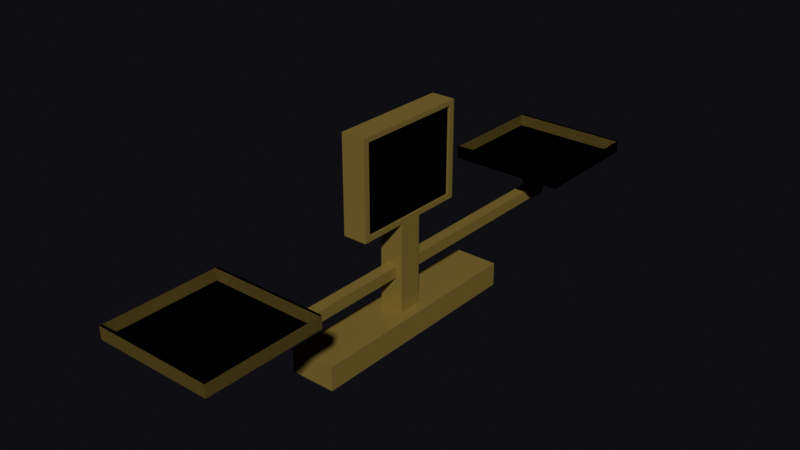 # Source: Planeta7.blend  (saved by Blender 4.0.36; exported with 4.5.12 LTS)
import bpy
from mathutils import Matrix  # noqa: F401  (used for matrix-valued properties, if any)

bpy.ops.wm.read_factory_settings(use_empty=True)
scene = bpy.context.scene
scene.name = 'Scene'

# ---- collections
col_collection = bpy.data.collections.new('Collection'); scene.collection.children.link(col_collection)

# ---- materials (node trees are filled in below, after node groups)
mat_platos = bpy.data.materials.new('Platos')
mat_platos.alpha_threshold = 0.0
mat_platos.use_backface_culling = True
mat_platos.use_transparent_shadow = False
mat_platos.roughness = 0.5
mat_platos.line_color = (0.0, 0.0, 0.0, 1.0)
mat_pantalla = bpy.data.materials.new('Pantalla')
mat_pantalla.alpha_threshold = 0.0
mat_pantalla.use_backface_culling = True
mat_pantalla.use_transparent_shadow = False
mat_pantalla.roughness = 0.5
mat_pantalla.line_color = (0.0, 0.0, 0.0, 1.0)

# ---- material node trees
mat_platos.use_nodes = True; mat_platos.node_tree.nodes.clear()
_N = mat_platos.node_tree.nodes; _L = mat_platos.node_tree.links
n0 = _N.new('ShaderNodeOutputMaterial'); n0.name = 'Material Output'; n0.location = (300, 300)
n1 = _N.new('ShaderNodeBsdfPrincipled'); n1.name = 'Principled BSDF'; n1.location = (10, 300)
n1.inputs[0].default_value = (0.2946, 0.224, 0.06238, 1.0)
n1.inputs[1].default_value = 0.3
n1.inputs[2].default_value = 0.2
n1.inputs[3].default_value = 1.0
n1.inputs[13].default_value = 1.0
_L.new(n1.outputs[0], n0.inputs[0])
n0.is_active_output = True
mat_pantalla.use_nodes = True; mat_pantalla.node_tree.nodes.clear()
_N = mat_pantalla.node_tree.nodes; _L = mat_pantalla.node_tree.links
n0 = _N.new('ShaderNodeOutputMaterial'); n0.name = 'Material Output'; n0.location = (300, 300)
n1 = _N.new('ShaderNodeBsdfPrincipled'); n1.name = 'Principled BSDF'; n1.location = (10, 300)
n1.inputs[0].default_value = (0.0, 0.0, 0.0, 1.0)
n1.inputs[2].default_value = 1.0
n1.inputs[3].default_value = 1.0
_L.new(n1.outputs[0], n0.inputs[0])
n0.is_active_output = True

# ---- world
world_world = bpy.data.worlds.new('World'); scene.world = world_world
world_world.use_nodes = True; world_world.node_tree.nodes.clear()
_N = world_world.node_tree.nodes; _L = world_world.node_tree.links
n0 = _N.new('ShaderNodeOutputWorld'); n0.name = 'World Output'; n0.location = (300, 300)
n1 = _N.new('ShaderNodeBackground'); n1.name = 'Background'; n1.location = (10, 300)
n1.inputs[0].default_value = (0.003036, 0.002851, 0.004038, 1.0)
n1.inputs[1].default_value = 2.5
_L.new(n1.outputs[0], n0.inputs[0])
n0.is_active_output = True
world_world.color = (0.05088, 0.05088, 0.05088)
world_world.use_sun_shadow = False
world_world.sun_shadow_jitter_overblur = 0.0

# ---- meshes
me_cube_004 = bpy.data.meshes.new('Cube.004')
me_cube_004.from_pydata([(-1.0, -1.0, -3.941), (-1.0, -1.0, 1.0), (-1.0, 1.0, -3.941), (-1.0, 1.0, 1.0), (1.0, -1.0, -3.941), (1.0, -1.0, 1.0), (1.0, 1.0, -3.941), (1.0, 1.0, 1.0), (-1.0, -5.0, 1.0), (-1.0, 5.0, 1.0), (1.0, 5.0, 1.0), (1.0, -5.0, 1.0), (-1.0, -5.0, 5.706), (-1.0, 5.0, 5.706), (1.0, 5.0, 5.706), (1.0, -5.0, 5.706), (1.0, 4.5, 1.235), (1.0, -4.5, 1.235), (1.0, 4.5, 5.471), (1.0, -4.5, 5.471), (0.8, 4.5, 1.235), (0.8, -4.5, 1.235), (0.8, 4.5, 5.471), (0.8, -4.5, 5.471), (-1.9, 9.8, -3.43), (-1.9, -9.8, -3.43), (1.9, 9.8, -3.43), (1.9, -9.8, -3.43), (-1.9, 9.8, -4.607), (-1.9, -9.8, -4.607), (1.9, 9.8, -4.607), (1.9, -9.8, -4.607)], [], [(0, 1, 3, 2), (2, 3, 7, 6), (6, 7, 5, 4), (4, 5, 1, 0), (5, 7, 10, 11), (8, 11, 15, 12), (3, 1, 8, 9), (1, 5, 11, 8), (7, 3, 9, 10), (14, 13, 12, 15), (10, 9, 13, 14), (15, 11, 17, 19), (9, 8, 12, 13), (19, 17, 21, 23), (14, 15, 19, 18), (10, 14, 18, 16), (11, 10, 16, 17), (21, 20, 22, 23), (17, 16, 20, 21), (16, 18, 22, 20), (18, 19, 23, 22), (27, 25, 29, 31), (24, 25, 27, 26), (28, 30, 31, 29), (24, 26, 30, 28), (26, 27, 31, 30), (25, 24, 28, 29)])
me_cube_004.polygons.foreach_set('material_index', [0, 0, 0, 0, 0, 0, 0, 0, 0, 0, 0, 0, 0, 0, 0, 0, 0, 1, 0, 0, 0, 0, 0, 0, 0, 0, 0])
_uv = me_cube_004.uv_layers.new(name='UVMap')
_uv.uv.foreach_set('vector', [0.375, 0.0, 0.625, 0.0, 0.625, 0.25, 0.375, 0.25, 0.375, 0.25, 0.625, 0.25, 0.625, 0.5, 0.375, 0.5, 0.375, 0.5, 0.625, 0.5, 0.625, 0.75, 0.375, 0.75, 0.375, 0.75, 0.625, 0.75, 0.625, 1.0, 0.375, 1.0, 0.625, 0.75, 0.625, 0.5, 0.625, 0.5, 0.625, 0.75, 0.625, 1.0, 0.625, 0.75, 0.625, 0.75, 0.625, 1.0, 0.625, 0.25, 0.625, 0.0, 0.625, 0.0, 0.625, 0.25, 0.625, 1.0, 0.625, 0.75, 0.625, 0.75, 0.625, 1.0, 0.625, 0.5, 0.625, 0.25, 0.625, 0.25, 0.625, 0.5, 0.625, 0.5, 0.875, 0.5, 0.875, 0.75, 0.625, 0.75, 0.625, 0.5, 0.625, 0.25, 0.625, 0.25, 0.625, 0.5, 0.625, 0.75, 0.625, 0.75, 0.625, 0.75, 0.625, 0.75, 0.625, 0.25, 0.625, 0.0, 0.625, 0.0, 0.625, 0.25, 0.625, 0.75, 0.625, 0.75, 0.625, 0.75, 0.625, 0.75, 0.625, 0.5, 0.625, 0.75, 0.625, 0.75, 0.625, 0.5, 0.625, 0.5, 0.625, 0.5, 0.625, 0.5, 0.625, 0.5, 0.625, 0.75, 0.625, 0.5, 0.625, 0.5, 0.625, 0.75, 0.625, 0.75, 0.625, 0.5, 0.625, 0.5, 0.625, 0.75, 0.625, 0.75, 0.625, 0.5, 0.625, 0.5, 0.625, 0.75, 0.625, 0.5, 0.625, 0.5, 0.625, 0.5, 0.625, 0.5, 0.625, 0.5, 0.625, 0.75, 0.625, 0.75, 0.625, 0.5, 0.375, 0.75, 0.375, 1.0, 0.375, 1.0, 0.375, 0.75, 0.375, 0.25, 0.375, 1.0, 0.375, 0.75, 0.375, 0.5, 0.125, 0.5, 0.375, 0.5, 0.375, 0.75, 0.125, 0.75, 0.375, 0.25, 0.375, 0.5, 0.375, 0.5, 0.375, 0.25, 0.375, 0.5, 0.375, 0.75, 0.375, 0.75, 0.375, 0.5, 0.375, 0.0, 0.375, 0.25, 0.375, 0.25, 0.375, 0.0])
me_cube_004.materials.append(mat_platos)
me_cube_004.materials.append(mat_pantalla)
me_cube_004.update()
me_barra = bpy.data.meshes.new('Barra')
me_barra.from_pydata([(-1.0, -1.0, -1.0), (-1.0, -1.0, 1.0), (-1.0, 1.0, -1.0), (-1.0, 1.0, 1.0), (1.0, -1.0, -1.0), (1.0, -1.0, 1.0), (1.0, 1.0, -1.0), (1.0, 1.0, 1.0)], [], [(0, 1, 3, 2), (6, 7, 5, 4), (2, 6, 4, 0), (7, 3, 1, 5)])
_uv = me_barra.uv_layers.new(name='UVMap')
_uv.uv.foreach_set('vector', [0.375, 0.0, 0.625, 0.0, 0.625, 0.25, 0.375, 0.25, 0.375, 0.5, 0.625, 0.5, 0.625, 0.75, 0.375, 0.75, 0.125, 0.5, 0.375, 0.5, 0.375, 0.75, 0.125, 0.75, 0.625, 0.5, 0.875, 0.5, 0.875, 0.75, 0.625, 0.75])
me_barra.materials.append(mat_platos)
me_barra.update()
me_cube_001 = bpy.data.meshes.new('Cube.001')
me_cube_001.from_pydata([(0.9367, -0.03211, 5.107), (0.4684, -0.01448, -0.07849), (0.9367, 0.03839, 5.107), (0.4684, 0.02077, -0.07849), (-0.9367, -0.03211, 5.107), (-0.4684, -0.01448, -0.07849), (-0.9367, 0.03839, 5.107), (-0.4684, 0.02077, -0.07849), (-4.574, -0.1485, 6.609), (-4.575, -0.1498, 5.113), (-4.574, 0.1822, 6.609), (-4.575, 0.1834, 5.113), (4.574, -0.1485, 6.609), (4.575, -0.1498, 5.113), (4.574, 0.1822, 6.609), (4.575, 0.1834, 5.113), (4.574, -0.1485, 6.609), (4.575, -0.1498, 5.113), (4.574, 0.1822, 6.609), (4.575, 0.1834, 5.113), (-4.574, -0.1485, 6.609), (-4.575, -0.1498, 5.113), (-4.574, 0.1822, 6.609), (-4.575, 0.1834, 5.113), (-4.581, -0.1555, 6.609), (-4.581, -0.1555, 5.107), (-4.581, 0.1892, 6.609), (-4.581, 0.1892, 5.107), (4.581, -0.1555, 6.609), (4.581, -0.1555, 5.107), (4.581, 0.1892, 6.609), (4.581, 0.1892, 5.107), (4.581, -0.1555, 6.609), (4.581, -0.1555, 5.107), (4.581, 0.1892, 6.609), (4.581, 0.1892, 5.107), (-4.581, -0.1555, 6.609), (-4.581, -0.1555, 5.107), (-4.581, 0.1892, 6.609), (-4.581, 0.1892, 5.107)], [], [(5, 7, 3, 1), (3, 7, 6, 2), (1, 3, 2, 0), (5, 1, 0, 4), (7, 5, 4, 6), (26, 10, 14, 30), (24, 8, 10, 26), (28, 12, 8, 24), (30, 14, 12, 28), (38, 22, 18, 34), (34, 18, 16, 32), (32, 16, 20, 36), (36, 20, 22, 38), (13, 15, 11, 9), (11, 15, 14, 10), (9, 11, 10, 8), (13, 9, 8, 12), (15, 13, 12, 14), (21, 17, 19, 23), (19, 18, 22, 23), (17, 16, 18, 19), (21, 20, 16, 17), (23, 22, 20, 21), (29, 25, 27, 31), (27, 26, 30, 31), (25, 24, 26, 27), (29, 28, 24, 25), (31, 30, 28, 29), (37, 39, 35, 33), (35, 39, 38, 34), (33, 35, 34, 32), (37, 33, 32, 36), (39, 37, 36, 38)])
_uv = me_cube_001.uv_layers.new(name='UVMap')
_uv.uv.foreach_set('vector', [0.125, 0.5, 0.125, 0.75, 0.375, 0.75, 0.375, 0.5, 0.375, 0.75, 0.375, 1.0, 0.625, 1.0, 0.625, 0.75, 0.375, 0.5, 0.375, 0.75, 0.625, 0.75, 0.625, 0.5, 0.375, 0.25, 0.375, 0.5, 0.625, 0.5, 0.625, 0.25, 0.375, 0.0, 0.375, 0.25, 0.625, 0.25, 0.625, 0.0, 0.625, 0.75, 0.625, 0.75, 0.625, 1.0, 0.625, 1.0, 0.625, 0.5, 0.625, 0.5, 0.625, 0.75, 0.625, 0.75, 0.625, 0.25, 0.625, 0.25, 0.625, 0.5, 0.625, 0.5, 0.625, 0.0, 0.625, 0.0, 0.625, 0.25, 0.625, 0.25, 0.625, 1.0, 0.625, 1.0, 0.625, 0.75, 0.625, 0.75, 0.625, 0.75, 0.625, 0.75, 0.625, 0.5, 0.625, 0.5, 0.625, 0.5, 0.625, 0.5, 0.625, 0.25, 0.625, 0.25, 0.625, 0.25, 0.625, 0.25, 0.625, 0.0, 0.625, 0.0, 0.125, 0.5, 0.125, 0.75, 0.375, 0.75, 0.375, 0.5, 0.375, 0.75, 0.375, 1.0, 0.625, 1.0, 0.625, 0.75, 0.375, 0.5, 0.375, 0.75, 0.625, 0.75, 0.625, 0.5, 0.375, 0.25, 0.375, 0.5, 0.625, 0.5, 0.625, 0.25, 0.375, 0.0, 0.375, 0.25, 0.625, 0.25, 0.625, 0.0, 0.125, 0.5, 0.375, 0.5, 0.375, 0.75, 0.125, 0.75, 0.375, 0.75, 0.625, 0.75, 0.625, 1.0, 0.375, 1.0, 0.375, 0.5, 0.625, 0.5, 0.625, 0.75, 0.375, 0.75, 0.375, 0.25, 0.625, 0.25, 0.625, 0.5, 0.375, 0.5, 0.375, 0.0, 0.625, 0.0, 0.625, 0.25, 0.375, 0.25, 0.125, 0.5, 0.375, 0.5, 0.375, 0.75, 0.125, 0.75, 0.375, 0.75, 0.625, 0.75, 0.625, 1.0, 0.375, 1.0, 0.375, 0.5, 0.625, 0.5, 0.625, 0.75, 0.375, 0.75, 0.375, 0.25, 0.625, 0.25, 0.625, 0.5, 0.375, 0.5, 0.375, 0.0, 0.625, 0.0, 0.625, 0.25, 0.375, 0.25, 0.125, 0.5, 0.125, 0.75, 0.375, 0.75, 0.375, 0.5, 0.375, 0.75, 0.375, 1.0, 0.625, 1.0, 0.625, 0.75, 0.375, 0.5, 0.375, 0.75, 0.625, 0.75, 0.625, 0.5, 0.375, 0.25, 0.375, 0.5, 0.625, 0.5, 0.625, 0.25, 0.375, 0.0, 0.375, 0.25, 0.625, 0.25, 0.625, 0.0])
me_cube_001.materials.append(mat_platos)
me_cube_001.update()
me_cube_002 = bpy.data.meshes.new('Cube.002')
me_cube_002.from_pydata([(0.9367, -0.03211, 5.107), (0.4684, -0.01448, -0.07849), (0.9367, 0.03839, 5.107), (0.4684, 0.02077, -0.07849), (-0.9367, -0.03211, 5.107), (-0.4684, -0.01448, -0.07849), (-0.9367, 0.03839, 5.107), (-0.4684, 0.02077, -0.07849), (-4.574, -0.1485, 6.609), (-4.575, -0.1498, 5.113), (-4.574, 0.1822, 6.609), (-4.575, 0.1834, 5.113), (4.574, -0.1485, 6.609), (4.575, -0.1498, 5.113), (4.574, 0.1822, 6.609), (4.575, 0.1834, 5.113), (4.574, -0.1485, 6.609), (4.575, -0.1498, 5.113), (4.574, 0.1822, 6.609), (4.575, 0.1834, 5.113), (-4.574, -0.1485, 6.609), (-4.575, -0.1498, 5.113), (-4.574, 0.1822, 6.609), (-4.575, 0.1834, 5.113), (-4.581, -0.1555, 6.609), (-4.581, -0.1555, 5.107), (-4.581, 0.1892, 6.609), (-4.581, 0.1892, 5.107), (4.581, -0.1555, 6.609), (4.581, -0.1555, 5.107), (4.581, 0.1892, 6.609), (4.581, 0.1892, 5.107), (4.581, -0.1555, 6.609), (4.581, -0.1555, 5.107), (4.581, 0.1892, 6.609), (4.581, 0.1892, 5.107), (-4.581, -0.1555, 6.609), (-4.581, -0.1555, 5.107), (-4.581, 0.1892, 6.609), (-4.581, 0.1892, 5.107)], [], [(5, 7, 3, 1), (3, 7, 6, 2), (1, 3, 2, 0), (5, 1, 0, 4), (7, 5, 4, 6), (26, 10, 14, 30), (24, 8, 10, 26), (28, 12, 8, 24), (30, 14, 12, 28), (38, 22, 18, 34), (34, 18, 16, 32), (32, 16, 20, 36), (36, 20, 22, 38), (13, 15, 11, 9), (11, 15, 14, 10), (9, 11, 10, 8), (13, 9, 8, 12), (15, 13, 12, 14), (21, 17, 19, 23), (19, 18, 22, 23), (17, 16, 18, 19), (21, 20, 16, 17), (23, 22, 20, 21), (29, 25, 27, 31), (27, 26, 30, 31), (25, 24, 26, 27), (29, 28, 24, 25), (31, 30, 28, 29), (37, 39, 35, 33), (35, 39, 38, 34), (33, 35, 34, 32), (37, 33, 32, 36), (39, 37, 36, 38)])
_uv = me_cube_002.uv_layers.new(name='UVMap')
_uv.uv.foreach_set('vector', [0.125, 0.5, 0.125, 0.75, 0.375, 0.75, 0.375, 0.5, 0.375, 0.75, 0.375, 1.0, 0.625, 1.0, 0.625, 0.75, 0.375, 0.5, 0.375, 0.75, 0.625, 0.75, 0.625, 0.5, 0.375, 0.25, 0.375, 0.5, 0.625, 0.5, 0.625, 0.25, 0.375, 0.0, 0.375, 0.25, 0.625, 0.25, 0.625, 0.0, 0.625, 0.75, 0.625, 0.75, 0.625, 1.0, 0.625, 1.0, 0.625, 0.5, 0.625, 0.5, 0.625, 0.75, 0.625, 0.75, 0.625, 0.25, 0.625, 0.25, 0.625, 0.5, 0.625, 0.5, 0.625, 0.0, 0.625, 0.0, 0.625, 0.25, 0.625, 0.25, 0.625, 1.0, 0.625, 1.0, 0.625, 0.75, 0.625, 0.75, 0.625, 0.75, 0.625, 0.75, 0.625, 0.5, 0.625, 0.5, 0.625, 0.5, 0.625, 0.5, 0.625, 0.25, 0.625, 0.25, 0.625, 0.25, 0.625, 0.25, 0.625, 0.0, 0.625, 0.0, 0.125, 0.5, 0.125, 0.75, 0.375, 0.75, 0.375, 0.5, 0.375, 0.75, 0.375, 1.0, 0.625, 1.0, 0.625, 0.75, 0.375, 0.5, 0.375, 0.75, 0.625, 0.75, 0.625, 0.5, 0.375, 0.25, 0.375, 0.5, 0.625, 0.5, 0.625, 0.25, 0.375, 0.0, 0.375, 0.25, 0.625, 0.25, 0.625, 0.0, 0.125, 0.5, 0.375, 0.5, 0.375, 0.75, 0.125, 0.75, 0.375, 0.75, 0.625, 0.75, 0.625, 1.0, 0.375, 1.0, 0.375, 0.5, 0.625, 0.5, 0.625, 0.75, 0.375, 0.75, 0.375, 0.25, 0.625, 0.25, 0.625, 0.5, 0.375, 0.5, 0.375, 0.0, 0.625, 0.0, 0.625, 0.25, 0.375, 0.25, 0.125, 0.5, 0.375, 0.5, 0.375, 0.75, 0.125, 0.75, 0.375, 0.75, 0.625, 0.75, 0.625, 1.0, 0.375, 1.0, 0.375, 0.5, 0.625, 0.5, 0.625, 0.75, 0.375, 0.75, 0.375, 0.25, 0.625, 0.25, 0.625, 0.5, 0.375, 0.5, 0.375, 0.0, 0.625, 0.0, 0.625, 0.25, 0.375, 0.25, 0.125, 0.5, 0.125, 0.75, 0.375, 0.75, 0.375, 0.5, 0.375, 0.75, 0.375, 1.0, 0.625, 1.0, 0.625, 0.75, 0.375, 0.5, 0.375, 0.75, 0.625, 0.75, 0.625, 0.5, 0.375, 0.25, 0.375, 0.5, 0.625, 0.5, 0.625, 0.25, 0.375, 0.0, 0.375, 0.25, 0.625, 0.25, 0.625, 0.0])
me_cube_002.materials.append(mat_platos)
me_cube_002.update()

# ---- objects
ob_pantalla = bpy.data.objects.new('Pantalla', me_cube_004)
ob_barra = bpy.data.objects.new('Barra', me_barra)
ob_platod = bpy.data.objects.new('PlatoD', me_cube_001)
ob_platoi = bpy.data.objects.new('PlatoI', me_cube_002)

# ---- transforms, parenting, visibility, modifiers, constraints
ob_pantalla.location = (0.0, 0.0, 0.0)
ob_pantalla.scale = (1.0, 1.0, 1.7)
ob_barra.location = (0.0, 0.0, -2.476)
ob_barra.scale = (0.4752, 18.04, 0.4752)
ob_platod.location = (0.0, 18.0, -3.024)
ob_platod.scale = (1.068, 28.37, 0.6789)
ob_platoi.location = (2.558e-13, -18.0, -3.0)
ob_platoi.rotation_euler = (0.0, -0.0, 3.142)
ob_platoi.scale = (1.068, 28.37, 0.6789)

# ---- collection membership
col_collection.objects.link(ob_pantalla)
col_collection.objects.link(ob_barra)
col_collection.objects.link(ob_platod)
col_collection.objects.link(ob_platoi)

# ---- scene / render settings (as saved in the file)
scene.frame_start = 1; scene.frame_end = 250; scene.frame_set(1)
scene.render.engine = 'BLENDER_EEVEE_NEXT'
scene.cycles.sampling_pattern = 'TABULATED_SOBOL'
bpy.context.view_layer.update()

# ---- added for rendering (the .blend has no active camera and no usable light): camera, sun
cam_auto = bpy.data.cameras.new('AutoCamera')
cam_auto.lens = 50.0
cam_auto.sensor_width = 36.0
cam_auto.clip_end = 1000.0
ob_auto_camera = bpy.data.objects.new('AutoCamera', cam_auto)
scene.collection.objects.link(ob_auto_camera)
ob_auto_camera.location = (47.0616, -56.474, 38.5835)
ob_auto_camera.rotation_euler = (1.09748, -7.21219e-08, 0.694738)
scene.camera = ob_auto_camera
light_auto_sun = bpy.data.lights.new('AutoSun', 'SUN')
light_auto_sun.energy = 3.0
light_auto_sun.angle = 0.0523599
ob_auto_sun = bpy.data.objects.new('AutoSun', light_auto_sun)
scene.collection.objects.link(ob_auto_sun)
ob_auto_sun.rotation_euler = (0.872665, 0.174533, 0.523599)
bpy.context.view_layer.update()
